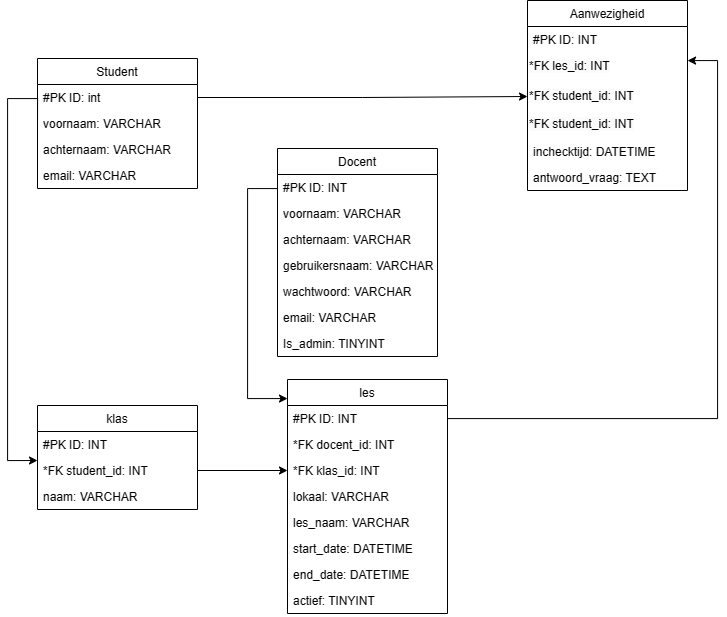

The diagram above was exported from draw.io. Its source (the exported page's mxGraphModel, read from the mxfile embedded in the PNG):
<mxGraphModel dx="949" dy="2309" grid="1" gridSize="10" guides="1" tooltips="1" connect="1" arrows="1" fold="1" page="1" pageScale="1" pageWidth="827" pageHeight="1169" math="0" shadow="0">
  <root>
    <mxCell id="0" />
    <mxCell id="1" parent="0" />
    <mxCell id="aJ-yf80jWclLxMvj5i0w-1" value="klas" style="swimlane;fontStyle=0;childLayout=stackLayout;horizontal=1;startSize=26;fillColor=none;horizontalStack=0;resizeParent=1;resizeParentMax=0;resizeLast=0;collapsible=1;marginBottom=0;" parent="1" vertex="1">
      <mxGeometry x="120" y="377" width="160" height="104" as="geometry">
        <mxRectangle x="140" y="140" width="60" height="30" as="alternateBounds" />
      </mxGeometry>
    </mxCell>
    <mxCell id="aJ-yf80jWclLxMvj5i0w-2" value="#PK ID: INT" style="text;strokeColor=none;fillColor=none;align=left;verticalAlign=top;spacingLeft=4;spacingRight=4;overflow=hidden;rotatable=0;points=[[0,0.5],[1,0.5]];portConstraint=eastwest;" parent="aJ-yf80jWclLxMvj5i0w-1" vertex="1">
      <mxGeometry y="26" width="160" height="26" as="geometry" />
    </mxCell>
    <mxCell id="aJ-yf80jWclLxMvj5i0w-3" value="*FK student_id: INT" style="text;strokeColor=none;fillColor=none;align=left;verticalAlign=top;spacingLeft=4;spacingRight=4;overflow=hidden;rotatable=0;points=[[0,0.5],[1,0.5]];portConstraint=eastwest;" parent="aJ-yf80jWclLxMvj5i0w-1" vertex="1">
      <mxGeometry y="52" width="160" height="26" as="geometry" />
    </mxCell>
    <mxCell id="aJ-yf80jWclLxMvj5i0w-4" value="naam: VARCHAR" style="text;strokeColor=none;fillColor=none;align=left;verticalAlign=top;spacingLeft=4;spacingRight=4;overflow=hidden;rotatable=0;points=[[0,0.5],[1,0.5]];portConstraint=eastwest;" parent="aJ-yf80jWclLxMvj5i0w-1" vertex="1">
      <mxGeometry y="78" width="160" height="26" as="geometry" />
    </mxCell>
    <mxCell id="aJ-yf80jWclLxMvj5i0w-5" style="edgeStyle=orthogonalEdgeStyle;rounded=0;orthogonalLoop=1;jettySize=auto;html=1;" parent="1" source="aJ-yf80jWclLxMvj5i0w-6" target="aJ-yf80jWclLxMvj5i0w-13" edge="1">
      <mxGeometry relative="1" as="geometry">
        <Array as="points">
          <mxPoint x="330" y="160" />
          <mxPoint x="330" y="370" />
        </Array>
      </mxGeometry>
    </mxCell>
    <mxCell id="aJ-yf80jWclLxMvj5i0w-6" value="Docent" style="swimlane;fontStyle=0;childLayout=stackLayout;horizontal=1;startSize=26;fillColor=none;horizontalStack=0;resizeParent=1;resizeParentMax=0;resizeLast=0;collapsible=1;marginBottom=0;" parent="1" vertex="1">
      <mxGeometry x="360" y="120" width="160" height="208" as="geometry">
        <mxRectangle x="140" y="140" width="60" height="30" as="alternateBounds" />
      </mxGeometry>
    </mxCell>
    <mxCell id="aJ-yf80jWclLxMvj5i0w-7" value="#PK ID: INT" style="text;strokeColor=none;fillColor=none;align=left;verticalAlign=top;spacingLeft=4;spacingRight=4;overflow=hidden;rotatable=0;points=[[0,0.5],[1,0.5]];portConstraint=eastwest;" parent="aJ-yf80jWclLxMvj5i0w-6" vertex="1">
      <mxGeometry y="26" width="160" height="26" as="geometry" />
    </mxCell>
    <mxCell id="aJ-yf80jWclLxMvj5i0w-8" value="voornaam: VARCHAR" style="text;strokeColor=none;fillColor=none;align=left;verticalAlign=top;spacingLeft=4;spacingRight=4;overflow=hidden;rotatable=0;points=[[0,0.5],[1,0.5]];portConstraint=eastwest;" parent="aJ-yf80jWclLxMvj5i0w-6" vertex="1">
      <mxGeometry y="52" width="160" height="26" as="geometry" />
    </mxCell>
    <mxCell id="aJ-yf80jWclLxMvj5i0w-9" value="achternaam: VARCHAR" style="text;strokeColor=none;fillColor=none;align=left;verticalAlign=top;spacingLeft=4;spacingRight=4;overflow=hidden;rotatable=0;points=[[0,0.5],[1,0.5]];portConstraint=eastwest;" parent="aJ-yf80jWclLxMvj5i0w-6" vertex="1">
      <mxGeometry y="78" width="160" height="26" as="geometry" />
    </mxCell>
    <mxCell id="aJ-yf80jWclLxMvj5i0w-10" value="gebruikersnaam: VARCHAR" style="text;strokeColor=none;fillColor=none;align=left;verticalAlign=top;spacingLeft=4;spacingRight=4;overflow=hidden;rotatable=0;points=[[0,0.5],[1,0.5]];portConstraint=eastwest;" parent="aJ-yf80jWclLxMvj5i0w-6" vertex="1">
      <mxGeometry y="104" width="160" height="26" as="geometry" />
    </mxCell>
    <mxCell id="aJ-yf80jWclLxMvj5i0w-11" value="wachtwoord: VARCHAR" style="text;strokeColor=none;fillColor=none;align=left;verticalAlign=top;spacingLeft=4;spacingRight=4;overflow=hidden;rotatable=0;points=[[0,0.5],[1,0.5]];portConstraint=eastwest;" parent="aJ-yf80jWclLxMvj5i0w-6" vertex="1">
      <mxGeometry y="130" width="160" height="26" as="geometry" />
    </mxCell>
    <mxCell id="aJ-yf80jWclLxMvj5i0w-12" value="email: VARCHAR" style="text;strokeColor=none;fillColor=none;align=left;verticalAlign=top;spacingLeft=4;spacingRight=4;overflow=hidden;rotatable=0;points=[[0,0.5],[1,0.5]];portConstraint=eastwest;" parent="aJ-yf80jWclLxMvj5i0w-6" vertex="1">
      <mxGeometry y="156" width="160" height="26" as="geometry" />
    </mxCell>
    <mxCell id="WJAEETNSfedro6nnh9CM-1" value="Is_admin: TINYINT" style="text;strokeColor=none;fillColor=none;align=left;verticalAlign=top;spacingLeft=4;spacingRight=4;overflow=hidden;rotatable=0;points=[[0,0.5],[1,0.5]];portConstraint=eastwest;" vertex="1" parent="aJ-yf80jWclLxMvj5i0w-6">
      <mxGeometry y="182" width="160" height="26" as="geometry" />
    </mxCell>
    <mxCell id="WJAEETNSfedro6nnh9CM-5" style="edgeStyle=orthogonalEdgeStyle;rounded=0;orthogonalLoop=1;jettySize=auto;html=1;entryX=1;entryY=0.25;entryDx=0;entryDy=0;" edge="1" parent="1" source="aJ-yf80jWclLxMvj5i0w-13" target="aJ-yf80jWclLxMvj5i0w-28">
      <mxGeometry relative="1" as="geometry">
        <mxPoint x="800" y="110" as="targetPoint" />
        <Array as="points">
          <mxPoint x="800" y="390" />
          <mxPoint x="800" y="32" />
          <mxPoint x="770" y="32" />
        </Array>
      </mxGeometry>
    </mxCell>
    <mxCell id="aJ-yf80jWclLxMvj5i0w-13" value="les" style="swimlane;fontStyle=0;childLayout=stackLayout;horizontal=1;startSize=26;fillColor=none;horizontalStack=0;resizeParent=1;resizeParentMax=0;resizeLast=0;collapsible=1;marginBottom=0;" parent="1" vertex="1">
      <mxGeometry x="370" y="351" width="160" height="234" as="geometry" />
    </mxCell>
    <mxCell id="aJ-yf80jWclLxMvj5i0w-14" value="#PK ID: INT" style="text;strokeColor=none;fillColor=none;align=left;verticalAlign=top;spacingLeft=4;spacingRight=4;overflow=hidden;rotatable=0;points=[[0,0.5],[1,0.5]];portConstraint=eastwest;" parent="aJ-yf80jWclLxMvj5i0w-13" vertex="1">
      <mxGeometry y="26" width="160" height="26" as="geometry" />
    </mxCell>
    <mxCell id="aJ-yf80jWclLxMvj5i0w-15" value="*FK docent_id: INT" style="text;strokeColor=none;fillColor=none;align=left;verticalAlign=top;spacingLeft=4;spacingRight=4;overflow=hidden;rotatable=0;points=[[0,0.5],[1,0.5]];portConstraint=eastwest;" parent="aJ-yf80jWclLxMvj5i0w-13" vertex="1">
      <mxGeometry y="52" width="160" height="26" as="geometry" />
    </mxCell>
    <mxCell id="aJ-yf80jWclLxMvj5i0w-16" value="*FK klas_id: INT" style="text;strokeColor=none;fillColor=none;align=left;verticalAlign=top;spacingLeft=4;spacingRight=4;overflow=hidden;rotatable=0;points=[[0,0.5],[1,0.5]];portConstraint=eastwest;" parent="aJ-yf80jWclLxMvj5i0w-13" vertex="1">
      <mxGeometry y="78" width="160" height="26" as="geometry" />
    </mxCell>
    <mxCell id="WJAEETNSfedro6nnh9CM-2" value="lokaal: VARCHAR" style="text;strokeColor=none;fillColor=none;align=left;verticalAlign=top;spacingLeft=4;spacingRight=4;overflow=hidden;rotatable=0;points=[[0,0.5],[1,0.5]];portConstraint=eastwest;" vertex="1" parent="aJ-yf80jWclLxMvj5i0w-13">
      <mxGeometry y="104" width="160" height="26" as="geometry" />
    </mxCell>
    <mxCell id="aJ-yf80jWclLxMvj5i0w-17" value="les_naam: VARCHAR" style="text;strokeColor=none;fillColor=none;align=left;verticalAlign=top;spacingLeft=4;spacingRight=4;overflow=hidden;rotatable=0;points=[[0,0.5],[1,0.5]];portConstraint=eastwest;" parent="aJ-yf80jWclLxMvj5i0w-13" vertex="1">
      <mxGeometry y="130" width="160" height="26" as="geometry" />
    </mxCell>
    <mxCell id="aJ-yf80jWclLxMvj5i0w-18" value="start_date: DATETIME" style="text;strokeColor=none;fillColor=none;align=left;verticalAlign=top;spacingLeft=4;spacingRight=4;overflow=hidden;rotatable=0;points=[[0,0.5],[1,0.5]];portConstraint=eastwest;" parent="aJ-yf80jWclLxMvj5i0w-13" vertex="1">
      <mxGeometry y="156" width="160" height="26" as="geometry" />
    </mxCell>
    <mxCell id="aJ-yf80jWclLxMvj5i0w-19" value="end_date: DATETIME" style="text;strokeColor=none;fillColor=none;align=left;verticalAlign=top;spacingLeft=4;spacingRight=4;overflow=hidden;rotatable=0;points=[[0,0.5],[1,0.5]];portConstraint=eastwest;" parent="aJ-yf80jWclLxMvj5i0w-13" vertex="1">
      <mxGeometry y="182" width="160" height="26" as="geometry" />
    </mxCell>
    <mxCell id="WJAEETNSfedro6nnh9CM-3" value="actief: TINYINT" style="text;strokeColor=none;fillColor=none;align=left;verticalAlign=top;spacingLeft=4;spacingRight=4;overflow=hidden;rotatable=0;points=[[0,0.5],[1,0.5]];portConstraint=eastwest;" vertex="1" parent="aJ-yf80jWclLxMvj5i0w-13">
      <mxGeometry y="208" width="160" height="26" as="geometry" />
    </mxCell>
    <mxCell id="aJ-yf80jWclLxMvj5i0w-20" style="edgeStyle=orthogonalEdgeStyle;rounded=0;orthogonalLoop=1;jettySize=auto;html=1;entryX=0;entryY=0.5;entryDx=0;entryDy=0;" parent="1" edge="1">
      <mxGeometry relative="1" as="geometry">
        <Array as="points">
          <mxPoint x="120" y="70" />
          <mxPoint x="90" y="70" />
          <mxPoint x="90" y="432" />
        </Array>
        <mxPoint x="120" y="99.99999999999994" as="sourcePoint" />
        <mxPoint x="120" y="432" as="targetPoint" />
      </mxGeometry>
    </mxCell>
    <mxCell id="aJ-yf80jWclLxMvj5i0w-21" value="Student" style="swimlane;fontStyle=0;childLayout=stackLayout;horizontal=1;startSize=26;fillColor=none;horizontalStack=0;resizeParent=1;resizeParentMax=0;resizeLast=0;collapsible=1;marginBottom=0;" parent="1" vertex="1">
      <mxGeometry x="120" y="30" width="160" height="130" as="geometry">
        <mxRectangle x="140" y="140" width="60" height="30" as="alternateBounds" />
      </mxGeometry>
    </mxCell>
    <mxCell id="aJ-yf80jWclLxMvj5i0w-22" value="#PK ID: int" style="text;strokeColor=none;fillColor=none;align=left;verticalAlign=top;spacingLeft=4;spacingRight=4;overflow=hidden;rotatable=0;points=[[0,0.5],[1,0.5]];portConstraint=eastwest;" parent="aJ-yf80jWclLxMvj5i0w-21" vertex="1">
      <mxGeometry y="26" width="160" height="26" as="geometry" />
    </mxCell>
    <mxCell id="aJ-yf80jWclLxMvj5i0w-23" value="voornaam: VARCHAR" style="text;strokeColor=none;fillColor=none;align=left;verticalAlign=top;spacingLeft=4;spacingRight=4;overflow=hidden;rotatable=0;points=[[0,0.5],[1,0.5]];portConstraint=eastwest;" parent="aJ-yf80jWclLxMvj5i0w-21" vertex="1">
      <mxGeometry y="52" width="160" height="26" as="geometry" />
    </mxCell>
    <mxCell id="aJ-yf80jWclLxMvj5i0w-24" value="achternaam: VARCHAR" style="text;strokeColor=none;fillColor=none;align=left;verticalAlign=top;spacingLeft=4;spacingRight=4;overflow=hidden;rotatable=0;points=[[0,0.5],[1,0.5]];portConstraint=eastwest;" parent="aJ-yf80jWclLxMvj5i0w-21" vertex="1">
      <mxGeometry y="78" width="160" height="26" as="geometry" />
    </mxCell>
    <mxCell id="aJ-yf80jWclLxMvj5i0w-25" value="email: VARCHAR" style="text;strokeColor=none;fillColor=none;align=left;verticalAlign=top;spacingLeft=4;spacingRight=4;overflow=hidden;rotatable=0;points=[[0,0.5],[1,0.5]];portConstraint=eastwest;" parent="aJ-yf80jWclLxMvj5i0w-21" vertex="1">
      <mxGeometry y="104" width="160" height="26" as="geometry" />
    </mxCell>
    <mxCell id="aJ-yf80jWclLxMvj5i0w-26" value="Aanwezigheid" style="swimlane;fontStyle=0;childLayout=stackLayout;horizontal=1;startSize=26;fillColor=none;horizontalStack=0;resizeParent=1;resizeParentMax=0;resizeLast=0;collapsible=1;marginBottom=0;" parent="1" vertex="1">
      <mxGeometry x="610" y="-28" width="160" height="190" as="geometry">
        <mxRectangle x="140" y="140" width="60" height="30" as="alternateBounds" />
      </mxGeometry>
    </mxCell>
    <mxCell id="aJ-yf80jWclLxMvj5i0w-27" value="#PK ID: INT" style="text;strokeColor=none;fillColor=none;align=left;verticalAlign=top;spacingLeft=4;spacingRight=4;overflow=hidden;rotatable=0;points=[[0,0.5],[1,0.5]];portConstraint=eastwest;" parent="aJ-yf80jWclLxMvj5i0w-26" vertex="1">
      <mxGeometry y="26" width="160" height="26" as="geometry" />
    </mxCell>
    <mxCell id="aJ-yf80jWclLxMvj5i0w-28" value="&lt;span style=&quot;color: rgb(0, 0, 0); font-family: Helvetica; font-size: 12px; font-style: normal; font-variant-ligatures: normal; font-variant-caps: normal; font-weight: 400; letter-spacing: normal; orphans: 2; text-align: left; text-indent: 0px; text-transform: none; widows: 2; word-spacing: 0px; -webkit-text-stroke-width: 0px; background-color: rgb(251, 251, 251); text-decoration-thickness: initial; text-decoration-style: initial; text-decoration-color: initial; float: none; display: inline !important;&quot;&gt;*FK les_id: INT&lt;/span&gt;" style="text;whiteSpace=wrap;html=1;" parent="aJ-yf80jWclLxMvj5i0w-26" vertex="1">
      <mxGeometry y="52" width="160" height="30" as="geometry" />
    </mxCell>
    <mxCell id="WJAEETNSfedro6nnh9CM-9" value="&lt;span style=&quot;color: rgb(0, 0, 0); font-family: Helvetica; font-size: 12px; font-style: normal; font-variant-ligatures: normal; font-variant-caps: normal; font-weight: 400; letter-spacing: normal; orphans: 2; text-align: left; text-indent: 0px; text-transform: none; widows: 2; word-spacing: 0px; -webkit-text-stroke-width: 0px; background-color: rgb(251, 251, 251); text-decoration-thickness: initial; text-decoration-style: initial; text-decoration-color: initial; float: none; display: inline !important;&quot;&gt;*FK student_id: INT&lt;/span&gt;" style="text;whiteSpace=wrap;html=1;" vertex="1" parent="aJ-yf80jWclLxMvj5i0w-26">
      <mxGeometry y="82" width="160" height="28" as="geometry" />
    </mxCell>
    <mxCell id="aJ-yf80jWclLxMvj5i0w-29" value="&lt;span style=&quot;color: rgb(0, 0, 0); font-family: Helvetica; font-size: 12px; font-style: normal; font-variant-ligatures: normal; font-variant-caps: normal; font-weight: 400; letter-spacing: normal; orphans: 2; text-align: left; text-indent: 0px; text-transform: none; widows: 2; word-spacing: 0px; -webkit-text-stroke-width: 0px; background-color: rgb(251, 251, 251); text-decoration-thickness: initial; text-decoration-style: initial; text-decoration-color: initial; float: none; display: inline !important;&quot;&gt;*FK student_id: INT&lt;/span&gt;" style="text;whiteSpace=wrap;html=1;" parent="aJ-yf80jWclLxMvj5i0w-26" vertex="1">
      <mxGeometry y="110" width="160" height="28" as="geometry" />
    </mxCell>
    <mxCell id="aJ-yf80jWclLxMvj5i0w-31" value="inchecktijd: DATETIME" style="text;strokeColor=none;fillColor=none;align=left;verticalAlign=top;spacingLeft=4;spacingRight=4;overflow=hidden;rotatable=0;points=[[0,0.5],[1,0.5]];portConstraint=eastwest;" parent="aJ-yf80jWclLxMvj5i0w-26" vertex="1">
      <mxGeometry y="138" width="160" height="26" as="geometry" />
    </mxCell>
    <mxCell id="aJ-yf80jWclLxMvj5i0w-30" value="antwoord_vraag: TEXT" style="text;strokeColor=none;fillColor=none;align=left;verticalAlign=top;spacingLeft=4;spacingRight=4;overflow=hidden;rotatable=0;points=[[0,0.5],[1,0.5]];portConstraint=eastwest;" parent="aJ-yf80jWclLxMvj5i0w-26" vertex="1">
      <mxGeometry y="164" width="160" height="26" as="geometry" />
    </mxCell>
    <mxCell id="aJ-yf80jWclLxMvj5i0w-32" style="edgeStyle=orthogonalEdgeStyle;rounded=0;orthogonalLoop=1;jettySize=auto;html=1;entryX=0;entryY=0.5;entryDx=0;entryDy=0;" parent="1" source="aJ-yf80jWclLxMvj5i0w-3" target="aJ-yf80jWclLxMvj5i0w-16" edge="1">
      <mxGeometry relative="1" as="geometry" />
    </mxCell>
    <mxCell id="WJAEETNSfedro6nnh9CM-10" style="edgeStyle=orthogonalEdgeStyle;rounded=0;orthogonalLoop=1;jettySize=auto;html=1;entryX=0;entryY=0.5;entryDx=0;entryDy=0;" edge="1" parent="1" source="aJ-yf80jWclLxMvj5i0w-22" target="WJAEETNSfedro6nnh9CM-9">
      <mxGeometry relative="1" as="geometry" />
    </mxCell>
  </root>
</mxGraphModel>